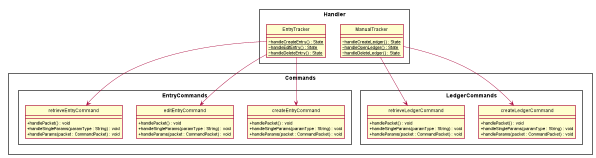

The diagram above was rendered by PlantUML. Its source (embedded in the PNG):
@startuml
hide circle
skinparam classAttributeIconSize 0
skinparam BoxPadding 20
skinparam shadowing false

skinparam package<<Layout>> {
  borderColor Transparent
  backgroundColor Transparent
  fontColor Transparent
  stereotypeFontColor Transparent
}

rectangle Handler {
    class ManualTracker {
        ~ {static} handleCreateLedger() : State
        ~ {static} handleOpenLedger() : State
        ~ {static} handleDeleteLedger() : State
    }

    class EntryTracker {
        ~ {static} handleCreateEntry() : State
        ~ {static} handleEditEntry() : State
        ~ {static} handleDeleteEntry() : State
    }
}

rectangle Commands {
    rectangle LedgerCommands {
        class createLedgerCommand {
            + handlePacket() : void
            + handleSingleParams(paramType : String) : void
            + handleParams(packet : CommandPacket) : void
        }
        class retrieveLedgerCommand {
            + handlePacket() : void
            + handleSingleParams(paramType : String) : void
            + handleParams(packet : CommandPacket) : void
        }
        ManualTracker --> createLedgerCommand
        ManualTracker --> retrieveLedgerCommand
    }

    rectangle EntryCommands {
        class createEntryCommand {
            + handlePacket() : void
            + handleSingleParams(paramType : String) : void
            + handleParams(packet : CommandPacket) : void
        }
        class editEntryCommand {
            + handlePacket() : void
            + handleSingleParams(paramType : String) : void
            + handleParams(packet : CommandPacket) : void
        }
        class retrieveEntryCommand {
            + handlePacket() : void
            + handleSingleParams(paramType : String) : void
            + handleParams(packet : CommandPacket) : void
        }
        EntryTracker --> createEntryCommand
        EntryTracker --> retrieveEntryCommand
        EntryTracker --> editEntryCommand

    }
}

@enduml